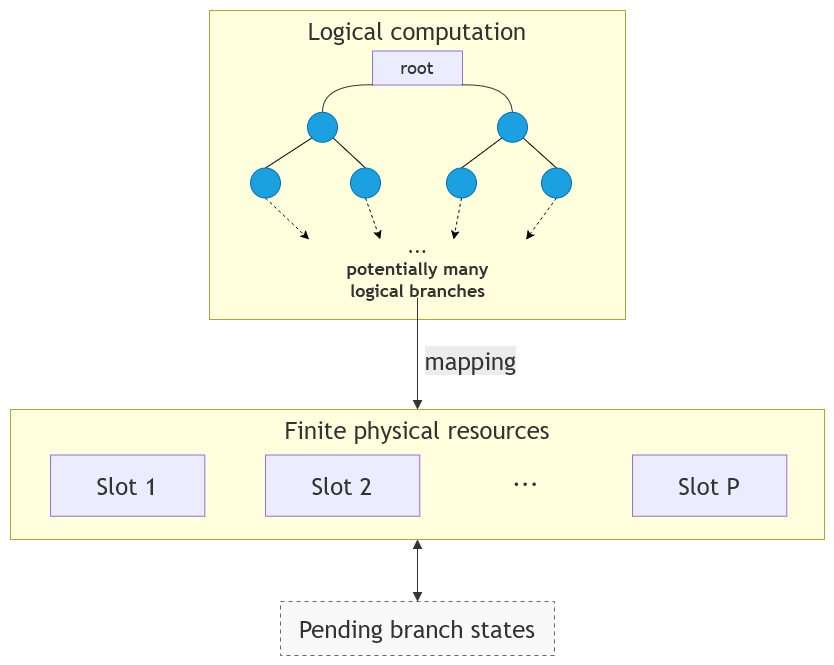

The diagram above was exported from draw.io. Its source (the exported page's mxGraphModel, read from the mxfile embedded in the PNG):
<mxGraphModel dx="2806" dy="1422" grid="1" gridSize="10" guides="1" tooltips="1" connect="1" arrows="1" fold="1" page="1" pageScale="1" pageWidth="500" pageHeight="260" math="0" shadow="0">
  <root>
    <mxCell id="0" />
    <mxCell id="1" parent="0" />
    <UserObject label="" mermaidData="{&#10;  &quot;data&quot;: &quot;flowchart TD\n    %% 1. 顶部：逻辑计算展开树 (Logical computation)\n    subgraph LC [\&quot;Logical computation\&quot;]\n        direction TB\n        Root[\&quot;root\&quot;]\n        \n        N1_1((\&quot; \&quot;))\n        N1_2((\&quot; \&quot;))\n        \n        N2_1((\&quot; \&quot;))\n        N2_2((\&quot; \&quot;))\n        N2_3((\&quot; \&quot;))\n        N2_4((\&quot; \&quot;))\n        \n        Root --- N1_1\n        Root --- N1_2\n        \n        N1_1 --- N2_1\n        N1_1 --- N2_2\n        N1_2 --- N2_3\n        N1_2 --- N2_4\n        \n        Branches[\&quot;...&lt;br/&gt;&lt;b&gt;potentially many&lt;br/&gt;logical branches&lt;/b&gt;\&quot;]\n        \n        N2_1 -.-&gt; Branches\n        N2_2 -.-&gt; Branches\n        N2_3 -.-&gt; Branches\n        N2_4 -.-&gt; Branches\n    end\n\n    %% 2. 映射过渡层 (mapping)\n    Branches --&gt;|mapping| S2\n\n    %% 3. 中间：有限物理资源槽 (Finite physical resources)\n    subgraph FPR [\&quot;Finite physical resources\&quot;]\n        direction LR\n        S1[\&quot;Slot 1\&quot;]\n        S2[\&quot;Slot 2\&quot;]\n        SD[\&quot;...\&quot;]\n        SP[\&quot;Slot P\&quot;]\n        \n        S1 ~~~ S2 ~~~ SD ~~~ SP\n    end\n\n    %% 4. 底部：等待分支状态 (双向交互)\n    S2 &lt;--&gt; PBS[\&quot;Pending branch states\&quot;]\n\n    %% 样式微调\n    style N1_1 fill:#2b2b2b,stroke:#2b2b2b,width:12px,height:12px\n    style N1_2 fill:#2b2b2b,stroke:#2b2b2b,width:12px,height:12px\n    style N2_1 fill:#2b2b2b,stroke:#2b2b2b,width:12px,height:12px\n    style N2_2 fill:#2b2b2b,stroke:#2b2b2b,width:12px,height:12px\n    style N2_3 fill:#2b2b2b,stroke:#2b2b2b,width:12px,height:12px\n    style N2_4 fill:#2b2b2b,stroke:#2b2b2b,width:12px,height:12px\n    style Branches fill:none,stroke:none\n    style SD fill:none,stroke:none\n    style PBS fill:#F9F9F9,stroke:#666,stroke-dasharray: 4 4&quot;,&#10;  &quot;config&quot;: null&#10;}" id="2Pm2PMj3ao3HOi4b52a_-65">
      <mxCell connectable="0" parent="1" style="group;transparentBounds=1;editIcon=1;lockedGroup=0;groupPadding=10;" vertex="1">
        <mxGeometry height="880" width="1674" as="geometry" />
      </mxCell>
    </UserObject>
    <UserObject label="&lt;font style=&quot;font-size: 24px;&quot;&gt;Logical computation&lt;/font&gt;" mermaidId="n:LC" mermaidBaseStyle="html=1;whiteSpace=wrap;strokeWidth=1;verticalAlign=top;fillColor=light-dark(#ffffde,#1f2020);strokeColor=light-dark(#aaaa33,#cccccc);fontColor=light-dark(#333333,#cccccc);fontFamily=Trebuchet MS,Verdana,Arial,sans-serif;fontSize=16;" mermaidBaseValue="Logical computation" id="2Pm2PMj3ao3HOi4b52a_-66">
      <mxCell parent="2Pm2PMj3ao3HOi4b52a_-65" style="html=1;whiteSpace=wrap;strokeWidth=1;verticalAlign=top;fillColor=light-dark(#ffffde,#1f2020);strokeColor=light-dark(#aaaa33,#cccccc);fontColor=light-dark(#333333,#cccccc);fontFamily=Trebuchet MS,Verdana,Arial,sans-serif;fontSize=16;" vertex="1">
        <mxGeometry height="309" width="416" x="1049" y="21" as="geometry" />
      </mxCell>
    </UserObject>
    <UserObject label="&lt;font style=&quot;font-size: 18px;&quot;&gt;root&lt;/font&gt;" mermaidId="n:Root" mermaidBaseStyle="html=1;whiteSpace=wrap;strokeWidth=1;fillColor=light-dark(#ECECFF,#1f2020);strokeColor=light-dark(#9370DB,#cccccc);fontColor=light-dark(#333333,#cccccc);fontFamily=Trebuchet MS,Verdana,Arial,sans-serif;fontSize=16;" mermaidBaseValue="root" id="2Pm2PMj3ao3HOi4b52a_-67">
      <mxCell parent="2Pm2PMj3ao3HOi4b52a_-66" style="html=1;whiteSpace=wrap;strokeWidth=1;fillColor=light-dark(#ECECFF,#1f2020);strokeColor=light-dark(#9370DB,#cccccc);fontColor=light-dark(#333333,#cccccc);fontFamily=Trebuchet MS,Verdana,Arial,sans-serif;fontSize=16;" vertex="1">
        <mxGeometry height="34.0530612244898" width="90" x="163" y="40.37755102040816" as="geometry" />
      </mxCell>
    </UserObject>
    <UserObject label="" mermaidId="e:Root-&gt;N1_1#0" mermaidBaseStyle="curved=1;startArrow=none;endArrow=none;strokeColor=light-dark(#333333,#cccccc);exitX=1;exitY=0.94;entryX=0.51;entryY=0;" mermaidBaseValue="" id="2Pm2PMj3ao3HOi4b52a_-73">
      <mxCell edge="1" parent="2Pm2PMj3ao3HOi4b52a_-66" source="2Pm2PMj3ao3HOi4b52a_-67" style="curved=1;startArrow=none;endArrow=none;strokeColor=light-dark(#333333,#cccccc);exitX=1;exitY=1;entryX=0.51;entryY=0;rounded=0;exitDx=0;exitDy=0;" target="2Pm2PMj3ao3HOi4b52a_-68">
        <mxGeometry relative="1" as="geometry">
          <Array as="points">
            <mxPoint x="301" y="73.57" />
          </Array>
        </mxGeometry>
      </mxCell>
    </UserObject>
    <UserObject label="" mermaidId="e:Root-&gt;N1_2#0" mermaidBaseStyle="curved=1;startArrow=none;endArrow=none;strokeColor=light-dark(#333333,#cccccc);exitX=0;exitY=0.94;entryX=0.51;entryY=0;" mermaidBaseValue="" id="2Pm2PMj3ao3HOi4b52a_-74">
      <mxCell edge="1" parent="2Pm2PMj3ao3HOi4b52a_-66" source="2Pm2PMj3ao3HOi4b52a_-67" style="curved=1;startArrow=none;endArrow=none;strokeColor=light-dark(#333333,#cccccc);exitX=0;exitY=1;entryX=0.51;entryY=0;rounded=0;exitDx=0;exitDy=0;" target="2Pm2PMj3ao3HOi4b52a_-69">
        <mxGeometry relative="1" as="geometry">
          <Array as="points">
            <mxPoint x="113" y="73.57" />
          </Array>
        </mxGeometry>
      </mxCell>
    </UserObject>
    <mxCell id="2Pm2PMj3ao3HOi4b52a_-102" edge="1" parent="2Pm2PMj3ao3HOi4b52a_-66" source="2Pm2PMj3ao3HOi4b52a_-71" style="endArrow=none;html=1;rounded=0;entryX=0;entryY=1;entryDx=0;entryDy=0;exitX=0.5;exitY=0;exitDx=0;exitDy=0;" target="2Pm2PMj3ao3HOi4b52a_-69" value="">
      <mxGeometry height="50" relative="1" width="50" as="geometry">
        <mxPoint x="51" y="158.4842406876791" as="sourcePoint" />
        <mxPoint x="101" y="114.21489971346705" as="targetPoint" />
      </mxGeometry>
    </mxCell>
    <mxCell id="2Pm2PMj3ao3HOi4b52a_-105" edge="1" parent="2Pm2PMj3ao3HOi4b52a_-66" source="2Pm2PMj3ao3HOi4b52a_-70" style="endArrow=none;html=1;rounded=0;entryX=1;entryY=1;entryDx=0;entryDy=0;exitX=0.5;exitY=0;exitDx=0;exitDy=0;" target="2Pm2PMj3ao3HOi4b52a_-68" value="">
      <mxGeometry height="50" relative="1" width="50" as="geometry">
        <mxPoint x="218" y="148.74498567335243" as="sourcePoint" />
        <mxPoint x="181" y="123.06876790830945" as="targetPoint" />
      </mxGeometry>
    </mxCell>
    <mxCell id="2Pm2PMj3ao3HOi4b52a_-104" edge="1" parent="2Pm2PMj3ao3HOi4b52a_-66" source="2Pm2PMj3ao3HOi4b52a_-97" style="endArrow=none;html=1;rounded=0;entryX=1;entryY=1;entryDx=0;entryDy=0;exitX=0.5;exitY=0;exitDx=0;exitDy=0;" target="2Pm2PMj3ao3HOi4b52a_-69" value="">
      <mxGeometry height="50" relative="1" width="50" as="geometry">
        <mxPoint x="81" y="136.34957020057305" as="sourcePoint" />
        <mxPoint x="120" y="114.21489971346705" as="targetPoint" />
      </mxGeometry>
    </mxCell>
    <mxCell id="2Pm2PMj3ao3HOi4b52a_-106" edge="1" parent="2Pm2PMj3ao3HOi4b52a_-66" source="2Pm2PMj3ao3HOi4b52a_-98" style="endArrow=none;html=1;rounded=0;entryX=0;entryY=1;entryDx=0;entryDy=0;exitX=0.5;exitY=0;exitDx=0;exitDy=0;" target="2Pm2PMj3ao3HOi4b52a_-68" value="">
      <mxGeometry height="50" relative="1" width="50" as="geometry">
        <mxPoint x="359" y="145.20343839541547" as="sourcePoint" />
        <mxPoint x="321" y="123.06876790830945" as="targetPoint" />
      </mxGeometry>
    </mxCell>
    <mxCell id="2Pm2PMj3ao3HOi4b52a_-107" connectable="0" parent="2Pm2PMj3ao3HOi4b52a_-66" style="group" value="" vertex="1">
      <mxGeometry height="30.015516636454045" width="324.9" x="41" y="157.5266475644699" as="geometry" />
    </mxCell>
    <UserObject label="" mermaidId="n:N2_1" mermaidBaseStyle="ellipse;html=1;aspect=fixed;strokeWidth=1;whiteSpace=wrap;fillColor=#2b2b2b;strokeColor=#2b2b2b;fontColor=light-dark(#333333,#cccccc);fontFamily=Trebuchet MS,Verdana,Arial,sans-serif;fontSize=16;" mermaidBaseValue="" id="2Pm2PMj3ao3HOi4b52a_-70">
      <mxCell parent="2Pm2PMj3ao3HOi4b52a_-107" style="ellipse;html=1;aspect=fixed;strokeWidth=1;whiteSpace=wrap;fillColor=#1ba1e2;strokeColor=#006EAF;fontColor=#ffffff;fontFamily=Trebuchet MS,Verdana,Arial,sans-serif;fontSize=16;" vertex="1">
        <mxGeometry height="30.01461318051576" width="30.01461318051576" x="291" y="0.0009034559382792169" as="geometry" />
      </mxCell>
    </UserObject>
    <UserObject label="" mermaidId="n:N2_4" mermaidBaseStyle="ellipse;html=1;aspect=fixed;strokeWidth=1;whiteSpace=wrap;fillColor=#2b2b2b;strokeColor=#2b2b2b;fontColor=light-dark(#333333,#cccccc);fontFamily=Trebuchet MS,Verdana,Arial,sans-serif;fontSize=16;" mermaidBaseValue="" id="2Pm2PMj3ao3HOi4b52a_-71">
      <mxCell parent="2Pm2PMj3ao3HOi4b52a_-107" style="ellipse;html=1;aspect=fixed;strokeWidth=1;whiteSpace=wrap;fillColor=#1ba1e2;strokeColor=#006EAF;fontColor=#ffffff;fontFamily=Trebuchet MS,Verdana,Arial,sans-serif;fontSize=16;" vertex="1">
        <mxGeometry height="30.01461318051576" width="30.01461318051576" y="0.0009034559382792169" as="geometry" />
      </mxCell>
    </UserObject>
    <UserObject label="" mermaidId="n:N2_1" mermaidBaseStyle="ellipse;html=1;aspect=fixed;strokeWidth=1;whiteSpace=wrap;fillColor=#2b2b2b;strokeColor=#2b2b2b;fontColor=light-dark(#333333,#cccccc);fontFamily=Trebuchet MS,Verdana,Arial,sans-serif;fontSize=16;" mermaidBaseValue="" id="2Pm2PMj3ao3HOi4b52a_-97">
      <mxCell parent="2Pm2PMj3ao3HOi4b52a_-107" style="ellipse;html=1;aspect=fixed;strokeWidth=1;whiteSpace=wrap;fillColor=#1ba1e2;strokeColor=#006EAF;fontColor=#ffffff;fontFamily=Trebuchet MS,Verdana,Arial,sans-serif;fontSize=16;" vertex="1">
        <mxGeometry height="30.01461318051576" width="30.01461318051576" x="100" as="geometry" />
      </mxCell>
    </UserObject>
    <UserObject label="" mermaidId="n:N2_1" mermaidBaseStyle="ellipse;html=1;aspect=fixed;strokeWidth=1;whiteSpace=wrap;fillColor=#2b2b2b;strokeColor=#2b2b2b;fontColor=light-dark(#333333,#cccccc);fontFamily=Trebuchet MS,Verdana,Arial,sans-serif;fontSize=16;" mermaidBaseValue="" id="2Pm2PMj3ao3HOi4b52a_-98">
      <mxCell parent="2Pm2PMj3ao3HOi4b52a_-107" style="ellipse;html=1;aspect=fixed;strokeWidth=1;whiteSpace=wrap;fillColor=#1ba1e2;strokeColor=#006EAF;fontColor=#ffffff;fontFamily=Trebuchet MS,Verdana,Arial,sans-serif;fontSize=16;" vertex="1">
        <mxGeometry height="30.01461318051576" width="30.01461318051576" x="196" y="2.5164206916890654e-14" as="geometry" />
      </mxCell>
    </UserObject>
    <mxCell id="2Pm2PMj3ao3HOi4b52a_-108" connectable="0" parent="2Pm2PMj3ao3HOi4b52a_-66" style="group" value="" vertex="1">
      <mxGeometry height="30.014613180515767" width="220.01461318051577" x="97.99" y="101.8112244897959" as="geometry" />
    </mxCell>
    <UserObject label="" mermaidId="n:N1_1" mermaidBaseStyle="ellipse;html=1;aspect=fixed;strokeWidth=1;whiteSpace=wrap;fillColor=#2b2b2b;strokeColor=#2b2b2b;fontColor=light-dark(#333333,#cccccc);fontFamily=Trebuchet MS,Verdana,Arial,sans-serif;fontSize=16;" mermaidBaseValue="" id="2Pm2PMj3ao3HOi4b52a_-68">
      <mxCell parent="2Pm2PMj3ao3HOi4b52a_-108" style="ellipse;html=1;aspect=fixed;strokeWidth=1;whiteSpace=wrap;fillColor=#1ba1e2;strokeColor=#006EAF;fontColor=#ffffff;fontFamily=Trebuchet MS,Verdana,Arial,sans-serif;fontSize=16;" vertex="1">
        <mxGeometry height="30.01461318051576" width="30.01461318051576" x="190" as="geometry" />
      </mxCell>
    </UserObject>
    <UserObject label="" mermaidId="n:N1_2" mermaidBaseStyle="ellipse;html=1;aspect=fixed;strokeWidth=1;whiteSpace=wrap;fillColor=#2b2b2b;strokeColor=#2b2b2b;fontColor=light-dark(#333333,#cccccc);fontFamily=Trebuchet MS,Verdana,Arial,sans-serif;fontSize=16;" mermaidBaseValue="" id="2Pm2PMj3ao3HOi4b52a_-69">
      <mxCell parent="2Pm2PMj3ao3HOi4b52a_-108" style="ellipse;html=1;aspect=fixed;strokeWidth=1;whiteSpace=wrap;fillColor=#1ba1e2;strokeColor=#006EAF;fontColor=#ffffff;fontFamily=Trebuchet MS,Verdana,Arial,sans-serif;fontSize=16;" vertex="1">
        <mxGeometry height="30.01461318051576" width="30.01461318051576" as="geometry" />
      </mxCell>
    </UserObject>
    <UserObject label="&lt;font style=&quot;font-size: 24px;&quot;&gt;Finite physical resources&lt;/font&gt;" mermaidId="n:FPR" mermaidBaseStyle="html=1;whiteSpace=wrap;strokeWidth=1;verticalAlign=top;fillColor=light-dark(#ffffde,#1f2020);strokeColor=light-dark(#aaaa33,#cccccc);fontColor=light-dark(#333333,#cccccc);fontFamily=Trebuchet MS,Verdana,Arial,sans-serif;fontSize=16;" mermaidBaseValue="Finite physical resources" id="2Pm2PMj3ao3HOi4b52a_-79">
      <mxCell parent="2Pm2PMj3ao3HOi4b52a_-65" style="html=1;whiteSpace=wrap;strokeWidth=1;verticalAlign=top;fillColor=light-dark(#ffffde,#1f2020);strokeColor=light-dark(#aaaa33,#cccccc);fontColor=light-dark(#333333,#cccccc);fontFamily=Trebuchet MS,Verdana,Arial,sans-serif;fontSize=16;" vertex="1">
        <mxGeometry height="130" width="814" x="850" y="420" as="geometry" />
      </mxCell>
    </UserObject>
    <mxCell id="2Pm2PMj3ao3HOi4b52a_-109" connectable="0" parent="2Pm2PMj3ao3HOi4b52a_-79" style="group" value="" vertex="1">
      <mxGeometry height="61.25" width="736.35" x="40" y="45.5" as="geometry" />
    </mxCell>
    <UserObject label="&lt;font style=&quot;font-size: 24px;&quot;&gt;Slot 2&lt;/font&gt;" mermaidId="n:S2" mermaidBaseStyle="html=1;whiteSpace=wrap;strokeWidth=1;fillColor=light-dark(#ECECFF,#1f2020);strokeColor=light-dark(#9370DB,#cccccc);fontColor=light-dark(#333333,#cccccc);fontFamily=Trebuchet MS,Verdana,Arial,sans-serif;fontSize=16;" mermaidBaseValue="Slot 2" id="2Pm2PMj3ao3HOi4b52a_-80">
      <mxCell parent="2Pm2PMj3ao3HOi4b52a_-109" style="html=1;whiteSpace=wrap;strokeWidth=1;fillColor=light-dark(#ECECFF,#1f2020);strokeColor=light-dark(#9370DB,#cccccc);fontColor=light-dark(#333333,#cccccc);fontFamily=Trebuchet MS,Verdana,Arial,sans-serif;fontSize=16;" vertex="1">
        <mxGeometry height="61.25" width="154.34217086658256" x="215.0031387329716" as="geometry" />
      </mxCell>
    </UserObject>
    <UserObject label="&lt;font style=&quot;font-size: 24px;&quot;&gt;Slot 1&lt;/font&gt;" mermaidId="n:S1" mermaidBaseStyle="html=1;whiteSpace=wrap;strokeWidth=1;fillColor=light-dark(#ECECFF,#1f2020);strokeColor=light-dark(#9370DB,#cccccc);fontColor=light-dark(#333333,#cccccc);fontFamily=Trebuchet MS,Verdana,Arial,sans-serif;fontSize=16;" mermaidBaseValue="Slot 1" id="2Pm2PMj3ao3HOi4b52a_-81">
      <mxCell parent="2Pm2PMj3ao3HOi4b52a_-109" style="html=1;whiteSpace=wrap;strokeWidth=1;fillColor=light-dark(#ECECFF,#1f2020);strokeColor=light-dark(#9370DB,#cccccc);fontColor=light-dark(#333333,#cccccc);fontFamily=Trebuchet MS,Verdana,Arial,sans-serif;fontSize=16;" vertex="1">
        <mxGeometry height="61.25" width="154.34217086658256" as="geometry" />
      </mxCell>
    </UserObject>
    <UserObject label="&lt;font style=&quot;font-size: 24px;&quot;&gt;Slot P&lt;/font&gt;" mermaidId="n:SP" mermaidBaseStyle="html=1;whiteSpace=wrap;strokeWidth=1;fillColor=light-dark(#ECECFF,#1f2020);strokeColor=light-dark(#9370DB,#cccccc);fontColor=light-dark(#333333,#cccccc);fontFamily=Trebuchet MS,Verdana,Arial,sans-serif;fontSize=16;" mermaidBaseValue="Slot P" id="2Pm2PMj3ao3HOi4b52a_-82">
      <mxCell parent="2Pm2PMj3ao3HOi4b52a_-109" style="html=1;whiteSpace=wrap;strokeWidth=1;fillColor=light-dark(#ECECFF,#1f2020);strokeColor=light-dark(#9370DB,#cccccc);fontColor=light-dark(#333333,#cccccc);fontFamily=Trebuchet MS,Verdana,Arial,sans-serif;fontSize=16;" vertex="1">
        <mxGeometry height="61.25" width="154.34217086658256" x="582.0078291334174" as="geometry" />
      </mxCell>
    </UserObject>
    <UserObject label="&lt;font style=&quot;font-size: 24px;&quot;&gt;...&lt;/font&gt;" mermaidId="n:SD" mermaidBaseStyle="html=1;whiteSpace=wrap;strokeWidth=1;fillColor=none;strokeColor=none;fontColor=light-dark(#333333,#cccccc);fontFamily=Trebuchet MS,Verdana,Arial,sans-serif;fontSize=16;" mermaidBaseValue="..." id="2Pm2PMj3ao3HOi4b52a_-87">
      <mxCell parent="2Pm2PMj3ao3HOi4b52a_-79" style="html=1;whiteSpace=wrap;strokeWidth=1;fillColor=none;strokeColor=none;fontColor=light-dark(#333333,#cccccc);fontFamily=Trebuchet MS,Verdana,Arial,sans-serif;fontSize=16;" vertex="1">
        <mxGeometry height="25.97" width="132.68" x="448.99896183894225" y="53.99690429687507" as="geometry" />
      </mxCell>
    </UserObject>
    <UserObject label="&lt;font style=&quot;font-size: 24px;&quot;&gt;Pending branch states&lt;/font&gt;" mermaidId="n:PBS" mermaidBaseStyle="html=1;whiteSpace=wrap;strokeWidth=1;fillColor=#F9F9F9;strokeColor=#666;fontColor=light-dark(#333333,#cccccc);fontFamily=Trebuchet MS,Verdana,Arial,sans-serif;fontSize=16;dashed=1;dashPattern=4 4;fixDash=1;" mermaidBaseValue="Pending branch states" id="2Pm2PMj3ao3HOi4b52a_-84">
      <mxCell parent="2Pm2PMj3ao3HOi4b52a_-65" style="html=1;whiteSpace=wrap;strokeWidth=1;fillColor=#F9F9F9;strokeColor=#666;fontColor=light-dark(#333333,#cccccc);fontFamily=Trebuchet MS,Verdana,Arial,sans-serif;fontSize=16;dashed=1;dashPattern=4 4;fixDash=1;" vertex="1">
        <mxGeometry height="54" width="274" x="1120" y="612" as="geometry" />
      </mxCell>
    </UserObject>
    <UserObject label="&lt;font style=&quot;font-size: 24px;&quot;&gt;mapping&lt;/font&gt;" mermaidId="e:Branches-&gt;S2#0" mermaidBaseStyle="curved=1;startArrow=none;endArrow=block;endSize=7;strokeColor=light-dark(#333333,#cccccc);html=1;fontSize=16;labelBackgroundColor=light-dark(#E8E8E88D,#2a2a2a8D);fontFamily=Trebuchet MS,Verdana,Arial,sans-serif;fontColor=light-dark(#333333,#cccccc);exitX=0.5;exitY=1;entryX=0.65;entryY=0;" mermaidBaseValue="mapping" id="2Pm2PMj3ao3HOi4b52a_-85">
      <mxCell edge="1" parent="2Pm2PMj3ao3HOi4b52a_-65" source="2Pm2PMj3ao3HOi4b52a_-72" style="curved=1;startArrow=none;endArrow=block;endSize=7;strokeColor=light-dark(#333333,#cccccc);html=1;fontSize=16;labelBackgroundColor=light-dark(#E8E8E88D,#2a2a2a8D);fontFamily=Trebuchet MS,Verdana,Arial,sans-serif;fontColor=light-dark(#333333,#cccccc);entryX=0.5;entryY=0;rounded=0;entryDx=0;entryDy=0;" target="2Pm2PMj3ao3HOi4b52a_-79">
        <mxGeometry relative="1" x="0.1019" y="53" as="geometry">
          <mxPoint as="offset" />
          <Array as="points" />
          <mxPoint x="1257" y="320" as="sourcePoint" />
        </mxGeometry>
      </mxCell>
    </UserObject>
    <UserObject label="" mermaidId="e:S2-&gt;PBS#0" mermaidBaseStyle="curved=1;startArrow=block;startSize=7;endArrow=block;endSize=7;strokeColor=light-dark(#333333,#cccccc);exitX=0.25;exitY=1;entryX=0.97;entryY=0;" mermaidBaseValue="" id="2Pm2PMj3ao3HOi4b52a_-86">
      <mxCell edge="1" parent="2Pm2PMj3ao3HOi4b52a_-65" source="2Pm2PMj3ao3HOi4b52a_-79" style="curved=1;startArrow=block;startSize=7;endArrow=block;endSize=7;strokeColor=light-dark(#333333,#cccccc);exitX=0.5;exitY=1;entryX=0.5;entryY=0;rounded=0;exitDx=0;exitDy=0;entryDx=0;entryDy=0;" target="2Pm2PMj3ao3HOi4b52a_-84">
        <mxGeometry relative="1" as="geometry">
          <Array as="points" />
          <mxPoint x="1348.5834618389422" y="861.9969042968751" as="sourcePoint" />
          <mxPoint x="1575.488961838942" y="975.9969042968751" as="targetPoint" />
        </mxGeometry>
      </mxCell>
    </UserObject>
    <UserObject label="&lt;font style=&quot;font-size: 18px;&quot;&gt;...&lt;br&gt;&lt;b&gt;potentially many&lt;br&gt;logical branches&lt;/b&gt;&lt;/font&gt;" mermaidId="n:Branches" mermaidBaseStyle="html=1;whiteSpace=wrap;strokeWidth=1;fillColor=none;strokeColor=none;fontColor=light-dark(#333333,#cccccc);fontFamily=Trebuchet MS,Verdana,Arial,sans-serif;fontSize=16;" mermaidBaseValue="...&#10;&lt;b&gt;potentially many&#10;logical branches&lt;/b&gt;" id="2Pm2PMj3ao3HOi4b52a_-72">
      <mxCell parent="2Pm2PMj3ao3HOi4b52a_-65" style="html=1;whiteSpace=wrap;strokeWidth=1;fillColor=none;strokeColor=none;fontColor=light-dark(#333333,#cccccc);fontFamily=Trebuchet MS,Verdana,Arial,sans-serif;fontSize=16;" vertex="1">
        <mxGeometry height="58.65" width="217" x="1148.5" y="250" as="geometry" />
      </mxCell>
    </UserObject>
    <UserObject label="" mermaidId="e:N2_1-&gt;Branches#0" mermaidBaseStyle="curved=1;dashed=1;dashPattern=2 3;fixDash=1;startArrow=none;endArrow=block;endSize=7;strokeColor=light-dark(#333333,#cccccc);exitX=0.49;exitY=1;entryX=1;entryY=0.02;" mermaidBaseValue="" id="2Pm2PMj3ao3HOi4b52a_-77">
      <mxCell edge="1" parent="2Pm2PMj3ao3HOi4b52a_-65" source="2Pm2PMj3ao3HOi4b52a_-70" style="curved=1;dashed=1;dashPattern=2 3;fixDash=1;startArrow=none;endArrow=block;endSize=7;strokeColor=none;exitX=0.49;exitY=1;entryX=1;entryY=0.02;rounded=0;" target="2Pm2PMj3ao3HOi4b52a_-72">
        <mxGeometry relative="1" as="geometry">
          <Array as="points">
            <mxPoint x="1405" y="224.0571428571429" />
            <mxPoint x="1405" y="239.82244897959185" />
          </Array>
        </mxGeometry>
      </mxCell>
    </UserObject>
    <mxCell id="2Pm2PMj3ao3HOi4b52a_-78" edge="1" parent="2Pm2PMj3ao3HOi4b52a_-65" source="2Pm2PMj3ao3HOi4b52a_-71" style="endArrow=classic;html=1;rounded=0;exitX=0.5;exitY=1;exitDx=0;exitDy=0;entryX=0;entryY=0;entryDx=0;entryDy=0;dashed=1;" target="2Pm2PMj3ao3HOi4b52a_-72" value="">
      <mxGeometry height="50" relative="1" width="50" as="geometry">
        <mxPoint x="1180" y="234.35714285714286" as="sourcePoint" />
        <mxPoint x="1230" y="197.57142857142858" as="targetPoint" />
      </mxGeometry>
    </mxCell>
    <mxCell id="2Pm2PMj3ao3HOi4b52a_-96" edge="1" parent="2Pm2PMj3ao3HOi4b52a_-65" source="2Pm2PMj3ao3HOi4b52a_-70" style="endArrow=classic;html=1;rounded=0;exitX=0.5;exitY=1;exitDx=0;exitDy=0;dashed=1;entryX=1;entryY=0;entryDx=0;entryDy=0;" target="2Pm2PMj3ao3HOi4b52a_-72" value="">
      <mxGeometry height="50" relative="1" width="50" as="geometry">
        <mxPoint x="1250" y="263.7857142857142" as="sourcePoint" />
        <mxPoint x="1360" y="256.4285714285714" as="targetPoint" />
      </mxGeometry>
    </mxCell>
    <mxCell id="2Pm2PMj3ao3HOi4b52a_-92" edge="1" parent="2Pm2PMj3ao3HOi4b52a_-65" source="2Pm2PMj3ao3HOi4b52a_-97" style="endArrow=classic;html=1;rounded=0;exitX=0.5;exitY=1;exitDx=0;exitDy=0;entryX=0.328;entryY=-0.003;entryDx=0;entryDy=0;dashed=1;entryPerimeter=0;" target="2Pm2PMj3ao3HOi4b52a_-72" value="">
      <mxGeometry height="50" relative="1" width="50" as="geometry">
        <mxPoint x="1210.9989618389423" y="221.6006156341141" as="sourcePoint" />
        <mxPoint x="1258.9989618389423" y="333.53880638319305" as="targetPoint" />
      </mxGeometry>
    </mxCell>
    <mxCell id="2Pm2PMj3ao3HOi4b52a_-95" edge="1" parent="2Pm2PMj3ao3HOi4b52a_-65" source="2Pm2PMj3ao3HOi4b52a_-98" style="endArrow=classic;html=1;rounded=0;exitX=0.5;exitY=1;exitDx=0;exitDy=0;entryX=0.666;entryY=-0.003;entryDx=0;entryDy=0;dashed=1;entryPerimeter=0;" target="2Pm2PMj3ao3HOi4b52a_-72" value="">
      <mxGeometry height="50" relative="1" width="50" as="geometry">
        <mxPoint x="1300.9989618389423" y="221.6006156341141" as="sourcePoint" />
        <mxPoint x="1268.9989618389423" y="342.3926745780355" as="targetPoint" />
      </mxGeometry>
    </mxCell>
  </root>
</mxGraphModel>